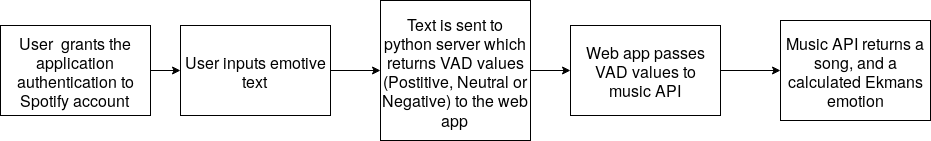

The diagram above was exported from draw.io. Its source (the exported page's mxGraphModel, read from the mxfile embedded in the PNG):
<mxGraphModel dx="1327" dy="805" grid="1" gridSize="10" guides="1" tooltips="1" connect="1" arrows="1" fold="1" page="1" pageScale="1" pageWidth="1169" pageHeight="827" math="0" shadow="0">
  <root>
    <mxCell id="0" />
    <mxCell id="1" parent="0" />
    <mxCell id="2" value="" style="edgeStyle=orthogonalEdgeStyle;rounded=0;orthogonalLoop=1;jettySize=auto;html=1;fontSize=16;" edge="1" source="3" target="5" parent="1">
      <mxGeometry relative="1" as="geometry" />
    </mxCell>
    <mxCell id="3" value="&lt;font style=&quot;font-size: 16px&quot;&gt;User&amp;nbsp; grants the application authentication to Spotify account&lt;br&gt;&lt;/font&gt;" style="rounded=0;whiteSpace=wrap;html=1;" vertex="1" parent="1">
      <mxGeometry x="50" y="250" width="150" height="90" as="geometry" />
    </mxCell>
    <mxCell id="4" value="" style="edgeStyle=orthogonalEdgeStyle;rounded=0;orthogonalLoop=1;jettySize=auto;html=1;fontSize=16;" edge="1" source="5" target="7" parent="1">
      <mxGeometry relative="1" as="geometry" />
    </mxCell>
    <mxCell id="5" value="&lt;font style=&quot;font-size: 16px&quot;&gt;User inputs emotive text&lt;br&gt;&lt;/font&gt;" style="rounded=0;whiteSpace=wrap;html=1;" vertex="1" parent="1">
      <mxGeometry x="230" y="250" width="150" height="90" as="geometry" />
    </mxCell>
    <mxCell id="6" value="" style="edgeStyle=orthogonalEdgeStyle;rounded=0;orthogonalLoop=1;jettySize=auto;html=1;fontSize=16;" edge="1" source="7" target="9" parent="1">
      <mxGeometry relative="1" as="geometry" />
    </mxCell>
    <mxCell id="7" value="&lt;font style=&quot;font-size: 16px&quot;&gt;Text is sent to python server which returns VAD values (Postitive, Neutral or Negative) to the web app&lt;br&gt;&lt;/font&gt;" style="rounded=0;whiteSpace=wrap;html=1;" vertex="1" parent="1">
      <mxGeometry x="430" y="225" width="150" height="140" as="geometry" />
    </mxCell>
    <mxCell id="8" value="" style="edgeStyle=orthogonalEdgeStyle;rounded=0;orthogonalLoop=1;jettySize=auto;html=1;fontSize=16;" edge="1" source="9" target="10" parent="1">
      <mxGeometry relative="1" as="geometry" />
    </mxCell>
    <mxCell id="9" value="Web app passes VAD values to music API" style="rounded=0;whiteSpace=wrap;html=1;fontSize=16;" vertex="1" parent="1">
      <mxGeometry x="620" y="250" width="150" height="90" as="geometry" />
    </mxCell>
    <mxCell id="10" value="Music API returns a song, and a calculated Ekmans emotion" style="rounded=0;whiteSpace=wrap;html=1;fontSize=16;" vertex="1" parent="1">
      <mxGeometry x="830" y="245" width="150" height="100" as="geometry" />
    </mxCell>
  </root>
</mxGraphModel>